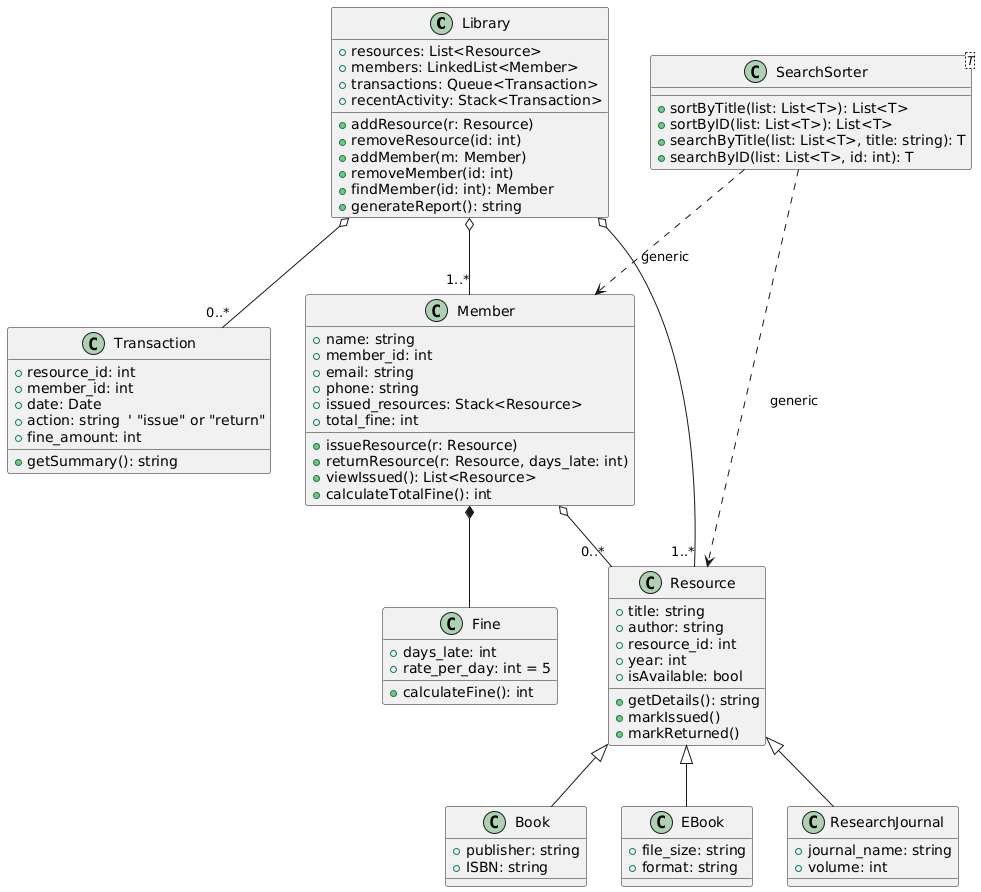

The diagram above was rendered by PlantUML. Its source (embedded in the PNG):
@startuml
class Library {
    +resources: List<Resource>
    +members: LinkedList<Member>
    +transactions: Queue<Transaction>
    +recentActivity: Stack<Transaction>
    +addResource(r: Resource)
    +removeResource(id: int)
    +addMember(m: Member)
    +removeMember(id: int)
    +findMember(id: int): Member
    +generateReport(): string
}

class Member {
    +name: string
    +member_id: int
    +email: string
    +phone: string
    +issued_resources: Stack<Resource>
    +total_fine: int
    +issueResource(r: Resource)
    +returnResource(r: Resource, days_late: int)
    +viewIssued(): List<Resource>
    +calculateTotalFine(): int
}

class Resource {
    +title: string
    +author: string
    +resource_id: int
    +year: int
    +isAvailable: bool
    +getDetails(): string
    +markIssued()
    +markReturned()
}

class Book {
    +publisher: string
    +ISBN: string
}

class EBook {
    +file_size: string
    +format: string
}

class ResearchJournal {
    +journal_name: string
    +volume: int
}

class Fine {
    +days_late: int
    +rate_per_day: int = 5
    +calculateFine(): int
}

class Transaction {
    +resource_id: int
    +member_id: int
    +date: Date
    +action: string  ' "issue" or "return"
    +fine_amount: int
    +getSummary(): string
}

class SearchSorter<T> {
    +sortByTitle(list: List<T>): List<T>
    +sortByID(list: List<T>): List<T>
    +searchByTitle(list: List<T>, title: string): T
    +searchByID(list: List<T>, id: int): T
}

' Inheritance
Resource <|-- Book
Resource <|-- EBook
Resource <|-- ResearchJournal

' Relationships
Library o-- "1..*" Resource
Library o-- "1..*" Member
Library o-- "0..*" Transaction
Member o-- "0..*" Resource
Member *-- Fine
SearchSorter ..> Resource : generic
SearchSorter ..> Member   : generic
@enduml